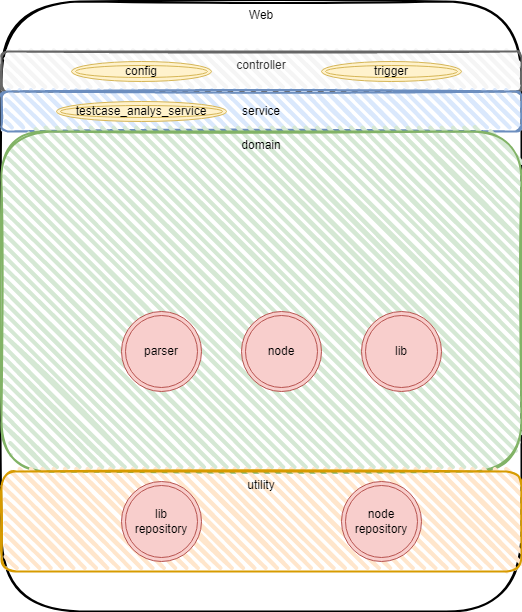

The diagram above was exported from draw.io. Its source (the exported page's mxGraphModel, read from the mxfile embedded in the PNG):
<mxGraphModel dx="1194" dy="744" grid="1" gridSize="10" guides="1" tooltips="1" connect="1" arrows="1" fold="1" page="1" pageScale="1" pageWidth="827" pageHeight="1169" math="0" shadow="0">
  <root>
    <mxCell id="0" />
    <mxCell id="1" parent="0" />
    <mxCell id="x7_-S9J1O3wAKvISGA30-2" value="Web" style="rounded=1;whiteSpace=wrap;html=1;strokeWidth=2;fillWeight=4;hachureGap=8;hachureAngle=45;sketch=1;verticalAlign=top;" vertex="1" parent="1">
      <mxGeometry x="230" y="80" width="520" height="610" as="geometry" />
    </mxCell>
    <mxCell id="x7_-S9J1O3wAKvISGA30-3" value="controller" style="rounded=1;whiteSpace=wrap;html=1;strokeWidth=2;fillWeight=4;hachureGap=8;hachureAngle=45;fillColor=#f5f5f5;sketch=1;fontColor=#333333;strokeColor=#666666;verticalAlign=top;align=center;" vertex="1" parent="1">
      <mxGeometry x="230" y="130" width="520" height="40" as="geometry" />
    </mxCell>
    <mxCell id="x7_-S9J1O3wAKvISGA30-4" value="service" style="rounded=1;whiteSpace=wrap;html=1;strokeWidth=2;fillWeight=4;hachureGap=8;hachureAngle=45;fillColor=#dae8fc;sketch=1;strokeColor=#6c8ebf;" vertex="1" parent="1">
      <mxGeometry x="230" y="170" width="520" height="40" as="geometry" />
    </mxCell>
    <mxCell id="x7_-S9J1O3wAKvISGA30-5" value="domain" style="rounded=1;whiteSpace=wrap;html=1;strokeWidth=2;fillWeight=4;hachureGap=8;hachureAngle=45;fillColor=#d5e8d4;sketch=1;strokeColor=#82b366;verticalAlign=top;" vertex="1" parent="1">
      <mxGeometry x="230" y="210" width="520" height="340" as="geometry" />
    </mxCell>
    <mxCell id="x7_-S9J1O3wAKvISGA30-6" value="utility" style="rounded=1;whiteSpace=wrap;html=1;strokeWidth=2;fillWeight=4;hachureGap=8;hachureAngle=45;fillColor=#ffe6cc;sketch=1;strokeColor=#d79b00;verticalAlign=top;" vertex="1" parent="1">
      <mxGeometry x="230" y="550" width="520" height="100" as="geometry" />
    </mxCell>
    <mxCell id="x7_-S9J1O3wAKvISGA30-7" value="parser" style="ellipse;shape=doubleEllipse;whiteSpace=wrap;html=1;aspect=fixed;fillColor=#f8cecc;strokeColor=#b85450;" vertex="1" parent="1">
      <mxGeometry x="350" y="390" width="80" height="80" as="geometry" />
    </mxCell>
    <mxCell id="x7_-S9J1O3wAKvISGA30-8" value="node&lt;br&gt;repository" style="ellipse;shape=doubleEllipse;whiteSpace=wrap;html=1;aspect=fixed;fillColor=#f8cecc;strokeColor=#b85450;" vertex="1" parent="1">
      <mxGeometry x="570" y="560" width="80" height="80" as="geometry" />
    </mxCell>
    <mxCell id="x7_-S9J1O3wAKvISGA30-9" value="node" style="ellipse;shape=doubleEllipse;whiteSpace=wrap;html=1;aspect=fixed;fillColor=#f8cecc;strokeColor=#b85450;" vertex="1" parent="1">
      <mxGeometry x="470" y="390" width="80" height="80" as="geometry" />
    </mxCell>
    <mxCell id="x7_-S9J1O3wAKvISGA30-10" value="lib" style="ellipse;shape=doubleEllipse;whiteSpace=wrap;html=1;aspect=fixed;fillColor=#f8cecc;strokeColor=#b85450;" vertex="1" parent="1">
      <mxGeometry x="590" y="390" width="80" height="80" as="geometry" />
    </mxCell>
    <mxCell id="x7_-S9J1O3wAKvISGA30-11" value="lib&lt;br&gt;repository" style="ellipse;shape=doubleEllipse;whiteSpace=wrap;html=1;aspect=fixed;fillColor=#f8cecc;strokeColor=#b85450;" vertex="1" parent="1">
      <mxGeometry x="350" y="560" width="80" height="80" as="geometry" />
    </mxCell>
    <mxCell id="x7_-S9J1O3wAKvISGA30-14" value="config" style="ellipse;shape=doubleEllipse;whiteSpace=wrap;html=1;fillColor=#fff2cc;strokeColor=#d6b656;" vertex="1" parent="1">
      <mxGeometry x="300" y="140" width="140" height="20" as="geometry" />
    </mxCell>
    <mxCell id="x7_-S9J1O3wAKvISGA30-15" value="trigger" style="ellipse;shape=doubleEllipse;whiteSpace=wrap;html=1;fillColor=#fff2cc;strokeColor=#d6b656;" vertex="1" parent="1">
      <mxGeometry x="550" y="140" width="140" height="20" as="geometry" />
    </mxCell>
    <mxCell id="x7_-S9J1O3wAKvISGA30-16" value="testcase_analys_service" style="ellipse;shape=doubleEllipse;whiteSpace=wrap;html=1;fillColor=#fff2cc;strokeColor=#d6b656;" vertex="1" parent="1">
      <mxGeometry x="285" y="180" width="170" height="20" as="geometry" />
    </mxCell>
  </root>
</mxGraphModel>